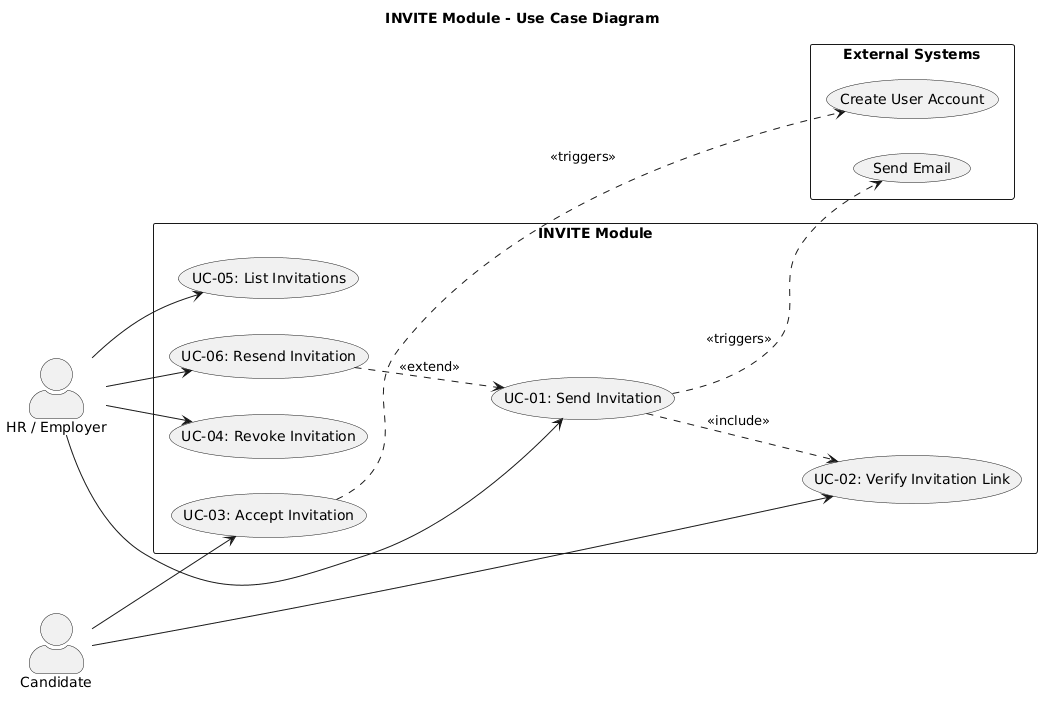

The diagram above was rendered by PlantUML. Its source (embedded in the PNG):
@startuml
' ============================================================
' Use Case Diagram: INVITE Module
' ============================================================

left to right direction
skinparam actorStyle awesome
skinparam packageStyle rectangle

title INVITE Module - Use Case Diagram

actor "HR / Employer" as HR
actor "Candidate" as CAND

rectangle "INVITE Module" {
  usecase "UC-01: Send Invitation" as UC1
  usecase "UC-02: Verify Invitation Link" as UC2
  usecase "UC-03: Accept Invitation" as UC3
  usecase "UC-04: Revoke Invitation" as UC4
  usecase "UC-05: List Invitations" as UC5
  usecase "UC-06: Resend Invitation" as UC6
}

rectangle "External Systems" {
  usecase "Send Email" as EMAIL
  usecase "Create User Account" as AUTH
}

' HR/Employer interactions
HR --> UC1
HR --> UC4
HR --> UC5
HR --> UC6

' Candidate interactions
CAND --> UC2
CAND --> UC3

' System interactions
UC1 ..> EMAIL : <<triggers>>
UC3 ..> AUTH : <<triggers>>

' Include/Extend relationships
UC1 ..> UC2 : <<include>>
UC6 ..> UC1 : <<extend>>

@enduml